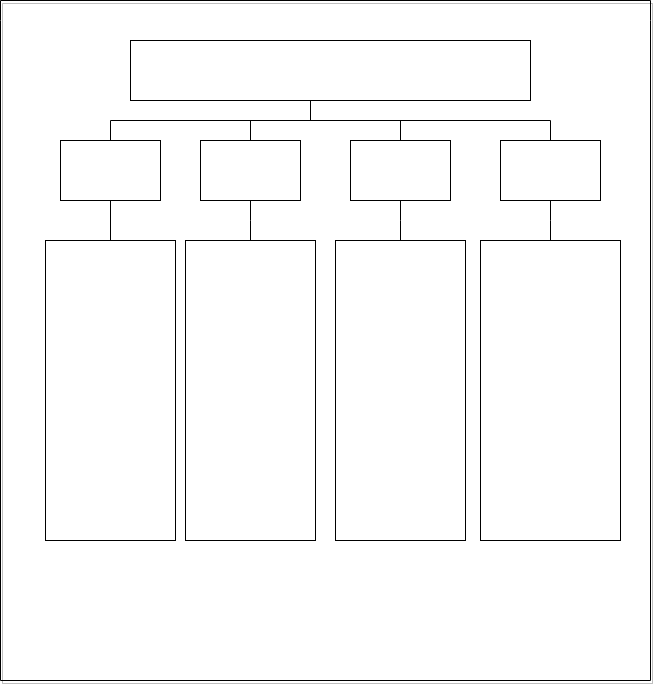

The diagram above was exported from draw.io. Its source (the exported page's mxGraphModel, read from the mxfile embedded in the PNG):
<mxGraphModel dx="1216" dy="637" grid="1" gridSize="10" guides="1" tooltips="1" connect="1" arrows="1" fold="1" page="1" pageScale="1" pageWidth="850" pageHeight="1100" background="none" math="0" shadow="0">
  <root>
    <mxCell id="0" />
    <mxCell id="1" parent="0" />
    <mxCell id="3" value="Tarantino Tech " style="swimlane;startSize=20;horizontal=1;containerType=tree;newEdgeStyle={&quot;edgeStyle&quot;:&quot;elbowEdgeStyle&quot;,&quot;startArrow&quot;:&quot;none&quot;,&quot;endArrow&quot;:&quot;none&quot;};swimlaneFillColor=none;fontSize=17;fontFamily=Times New Roman;glass=0;swimlaneLine=0;rounded=0;shadow=1;fillStyle=auto;fillColor=none;fontColor=#FFFFFF;" parent="1" vertex="1">
      <mxGeometry x="90" y="70" width="650" height="680" as="geometry" />
    </mxCell>
    <mxCell id="5" value="" style="edgeStyle=elbowEdgeStyle;elbow=vertical;sourcePerimeterSpacing=0;targetPerimeterSpacing=0;startArrow=none;endArrow=none;rounded=0;curved=0;" parent="3" source="6" target="8" edge="1">
      <mxGeometry relative="1" as="geometry">
        <Array as="points">
          <mxPoint x="310" y="120" />
          <mxPoint x="310" y="110" />
        </Array>
      </mxGeometry>
    </mxCell>
    <UserObject label="&lt;font color=&quot;#ffffff&quot; style=&quot;font-size: 16px;&quot; face=&quot;Times New Roman&quot;&gt;Wston Wolf, CEO.&lt;br&gt;Aldo Raine, CTO. Jules Winnfield, COO. Mia Wallace, CFO.&lt;/font&gt;" treeRoot="1" id="6">
      <mxCell style="whiteSpace=wrap;html=1;align=center;treeFolding=1;treeMoving=1;newEdgeStyle={&quot;edgeStyle&quot;:&quot;elbowEdgeStyle&quot;,&quot;startArrow&quot;:&quot;none&quot;,&quot;endArrow&quot;:&quot;none&quot;};fillColor=none;" parent="3" vertex="1">
        <mxGeometry x="130" y="40" width="400" height="60" as="geometry" />
      </mxCell>
    </UserObject>
    <mxCell id="8" value="&lt;font color=&quot;#ffffff&quot; style=&quot;font-size: 13px;&quot; face=&quot;Times New Roman&quot;&gt;Product Department&lt;/font&gt;" style="whiteSpace=wrap;html=1;align=center;verticalAlign=middle;treeFolding=1;treeMoving=1;newEdgeStyle={&quot;edgeStyle&quot;:&quot;elbowEdgeStyle&quot;,&quot;startArrow&quot;:&quot;none&quot;,&quot;endArrow&quot;:&quot;none&quot;};fillColor=none;" parent="3" vertex="1">
      <mxGeometry x="200" y="140" width="100" height="60" as="geometry" />
    </mxCell>
    <mxCell id="17" value="" style="edgeStyle=elbowEdgeStyle;elbow=vertical;sourcePerimeterSpacing=0;targetPerimeterSpacing=0;startArrow=none;endArrow=none;rounded=0;curved=0;" parent="3" source="6" target="18" edge="1">
      <mxGeometry relative="1" as="geometry">
        <mxPoint x="430" y="320" as="sourcePoint" />
        <Array as="points">
          <mxPoint x="310" y="120" />
          <mxPoint x="310" y="110" />
        </Array>
      </mxGeometry>
    </mxCell>
    <mxCell id="18" value="&lt;font color=&quot;#ffffff&quot; style=&quot;font-size: 13px;&quot; face=&quot;Times New Roman&quot;&gt;Operations Department&lt;/font&gt;" style="whiteSpace=wrap;html=1;align=center;verticalAlign=middle;treeFolding=1;treeMoving=1;newEdgeStyle={&quot;edgeStyle&quot;:&quot;elbowEdgeStyle&quot;,&quot;startArrow&quot;:&quot;none&quot;,&quot;endArrow&quot;:&quot;none&quot;};fillColor=none;" parent="3" vertex="1">
      <mxGeometry x="350" y="140" width="100" height="60" as="geometry" />
    </mxCell>
    <mxCell id="19" value="" style="edgeStyle=elbowEdgeStyle;elbow=vertical;sourcePerimeterSpacing=0;targetPerimeterSpacing=0;startArrow=none;endArrow=none;rounded=0;curved=0;" parent="3" target="20" edge="1">
      <mxGeometry relative="1" as="geometry">
        <mxPoint x="310" y="100" as="sourcePoint" />
        <Array as="points">
          <mxPoint x="320" y="120" />
          <mxPoint x="310" y="130" />
          <mxPoint x="310" y="110" />
        </Array>
      </mxGeometry>
    </mxCell>
    <mxCell id="20" value="&lt;font color=&quot;#ffffff&quot; style=&quot;font-size: 13px;&quot; face=&quot;Times New Roman&quot;&gt;Human Resourses&lt;/font&gt;" style="whiteSpace=wrap;html=1;align=center;verticalAlign=middle;treeFolding=1;treeMoving=1;newEdgeStyle={&quot;edgeStyle&quot;:&quot;elbowEdgeStyle&quot;,&quot;startArrow&quot;:&quot;none&quot;,&quot;endArrow&quot;:&quot;none&quot;};fillColor=none;" parent="3" vertex="1">
      <mxGeometry x="500" y="140" width="100" height="60" as="geometry" />
    </mxCell>
    <mxCell id="21" value="" style="edgeStyle=elbowEdgeStyle;elbow=vertical;sourcePerimeterSpacing=0;targetPerimeterSpacing=0;startArrow=none;endArrow=none;rounded=0;curved=0;" parent="3" target="22" edge="1">
      <mxGeometry relative="1" as="geometry">
        <mxPoint x="310" y="100" as="sourcePoint" />
        <Array as="points">
          <mxPoint x="220" y="120" />
          <mxPoint x="240" y="110" />
          <mxPoint x="250" y="110" />
          <mxPoint x="230" y="120" />
        </Array>
      </mxGeometry>
    </mxCell>
    <mxCell id="22" value="&lt;font color=&quot;#ffffff&quot; style=&quot;font-size: 13px;&quot; face=&quot;Times New Roman&quot;&gt;Development Department&lt;/font&gt;" style="whiteSpace=wrap;html=1;align=center;verticalAlign=middle;treeFolding=1;treeMoving=1;newEdgeStyle={&quot;edgeStyle&quot;:&quot;elbowEdgeStyle&quot;,&quot;startArrow&quot;:&quot;none&quot;,&quot;endArrow&quot;:&quot;none&quot;};fillColor=none;" parent="3" vertex="1">
      <mxGeometry x="60" y="140" width="100" height="60" as="geometry" />
    </mxCell>
    <mxCell id="29" value="" style="edgeStyle=elbowEdgeStyle;elbow=vertical;sourcePerimeterSpacing=0;targetPerimeterSpacing=0;startArrow=none;endArrow=none;rounded=0;curved=0;" parent="3" source="22" target="30" edge="1">
      <mxGeometry relative="1" as="geometry">
        <mxPoint x="425" y="160" as="sourcePoint" />
        <Array as="points">
          <mxPoint x="100" y="240" />
          <mxPoint x="390" y="170" />
        </Array>
      </mxGeometry>
    </mxCell>
    <mxCell id="30" value="&lt;span id=&quot;docs-internal-guid-e799ee07-7fff-43e9-9ac9-6543a05c805f&quot; style=&quot;font-size: 13px;&quot;&gt;&lt;font color=&quot;#ffffff&quot; face=&quot;Times New Roman&quot; style=&quot;font-size: 13px;&quot;&gt;&lt;p style=&quot;line-height: 1.38; margin-top: 0pt; margin-bottom: 0pt;&quot; dir=&quot;ltr&quot;&gt;&lt;span style=&quot;background-color: transparent; font-style: normal; font-variant: normal; text-decoration: none; vertical-align: baseline;&quot;&gt;&lt;b style=&quot;&quot;&gt;Lead Software Engineer:&lt;/b&gt;&amp;nbsp;&lt;/span&gt;&lt;/p&gt;&lt;p style=&quot;line-height: 1.38; margin-top: 0pt; margin-bottom: 0pt;&quot; dir=&quot;ltr&quot;&gt;&lt;span style=&quot;background-color: transparent; font-style: normal; font-variant: normal; text-decoration: none; vertical-align: baseline;&quot;&gt;Vincent Vega&lt;/span&gt;&lt;/p&gt;&lt;p style=&quot;line-height: 1.38; margin-top: 0pt; margin-bottom: 0pt;&quot; dir=&quot;ltr&quot;&gt;&lt;span style=&quot;background-color: transparent; font-style: normal; font-variant: normal; text-decoration: none; vertical-align: baseline;&quot;&gt;&lt;b&gt;&lt;br&gt;&lt;/b&gt;&lt;/span&gt;&lt;/p&gt;&lt;p style=&quot;line-height: 1.38; margin-top: 0pt; margin-bottom: 0pt;&quot; dir=&quot;ltr&quot;&gt;&lt;span style=&quot;background-color: transparent; font-style: normal; font-variant: normal; text-decoration: none; vertical-align: baseline;&quot;&gt;&lt;span style=&quot;&quot; class=&quot;Apple-tab-span&quot;&gt;&#09;&lt;/span&gt;&lt;/span&gt;&lt;span style=&quot;background-color: transparent; font-style: normal; font-variant: normal; text-decoration: none; vertical-align: baseline;&quot;&gt;&lt;b&gt;Senior Frontend&amp;nbsp;&lt;/b&gt;&lt;/span&gt;&lt;/p&gt;&lt;p style=&quot;line-height: 1.38; margin-top: 0pt; margin-bottom: 0pt;&quot; dir=&quot;ltr&quot;&gt;&lt;span style=&quot;background-color: transparent; font-style: normal; font-variant: normal; text-decoration: none; vertical-align: baseline;&quot;&gt;&lt;b&gt;Developer&lt;/b&gt;:&amp;nbsp;&lt;/span&gt;&lt;/p&gt;&lt;p style=&quot;line-height: 1.38; margin-top: 0pt; margin-bottom: 0pt;&quot; dir=&quot;ltr&quot;&gt;&lt;span style=&quot;background-color: transparent; font-style: normal; font-variant: normal; text-decoration: none; vertical-align: baseline;&quot;&gt;King Schultz&lt;/span&gt;&lt;/p&gt;&lt;p style=&quot;line-height: 1.38; margin-top: 0pt; margin-bottom: 0pt;&quot; dir=&quot;ltr&quot;&gt;&lt;span style=&quot;background-color: transparent; font-style: normal; font-variant: normal; text-decoration: none; vertical-align: baseline;&quot;&gt;&lt;b&gt;&lt;br&gt;&lt;/b&gt;&lt;/span&gt;&lt;/p&gt;&lt;p style=&quot;line-height: 1.38; margin-top: 0pt; margin-bottom: 0pt;&quot; dir=&quot;ltr&quot;&gt;&lt;span style=&quot;background-color: transparent; font-style: normal; font-variant: normal; text-decoration: none; vertical-align: baseline;&quot;&gt;&lt;span style=&quot;&quot; class=&quot;Apple-tab-span&quot;&gt;&#09;&lt;/span&gt;&lt;/span&gt;&lt;span style=&quot;background-color: transparent; font-style: normal; font-variant: normal; text-decoration: none; vertical-align: baseline;&quot;&gt;&lt;b&gt;Backend Developer&lt;/b&gt;: &lt;/span&gt;&lt;span style=&quot;background-color: transparent; font-style: normal; font-variant: normal; text-decoration: none; vertical-align: baseline;&quot;&gt;Bridget Von Hammersmark&lt;/span&gt;&lt;/p&gt;&lt;span style=&quot;background-color: transparent; font-style: normal; font-variant: normal; text-decoration: none; vertical-align: baseline;&quot;&gt;&lt;span style=&quot;&quot; class=&quot;Apple-tab-span&quot;&gt;&#09;&lt;/span&gt;&lt;/span&gt;&lt;span style=&quot;background-color: transparent; font-style: normal; font-variant: normal; text-decoration: none; vertical-align: baseline;&quot;&gt;&lt;b&gt;&lt;br&gt;QA Engineer&lt;/b&gt;: &lt;br&gt;&lt;/span&gt;&lt;span style=&quot;background-color: transparent; font-style: normal; font-variant: normal; text-decoration: none; vertical-align: baseline;&quot;&gt;Django Freeman&lt;/span&gt;&lt;/font&gt;&lt;/span&gt;" style="whiteSpace=wrap;html=1;align=center;verticalAlign=middle;treeFolding=1;treeMoving=1;newEdgeStyle={&quot;edgeStyle&quot;:&quot;elbowEdgeStyle&quot;,&quot;startArrow&quot;:&quot;none&quot;,&quot;endArrow&quot;:&quot;none&quot;};fillColor=none;" parent="3" vertex="1">
      <mxGeometry x="45" y="240" width="130" height="300" as="geometry" />
    </mxCell>
    <mxCell id="31" value="" style="edgeStyle=elbowEdgeStyle;elbow=vertical;sourcePerimeterSpacing=0;targetPerimeterSpacing=0;startArrow=none;endArrow=none;rounded=0;curved=0;" parent="3" source="8" target="32" edge="1">
      <mxGeometry relative="1" as="geometry">
        <mxPoint x="425" y="150" as="sourcePoint" />
      </mxGeometry>
    </mxCell>
    <mxCell id="32" value="&lt;span style=&quot;font-size: 13px;&quot; id=&quot;docs-internal-guid-25d80467-7fff-d87a-ffaf-dde440a955ff&quot;&gt;&lt;font color=&quot;#ffffff&quot; style=&quot;font-size: 13px;&quot; face=&quot;Times New Roman&quot;&gt;&lt;p style=&quot;line-height: 1.38; margin-top: 0pt; margin-bottom: 0pt;&quot; dir=&quot;ltr&quot;&gt;&lt;span style=&quot;background-color: transparent; font-variant-numeric: normal; font-variant-east-asian: normal; font-variant-alternates: normal; vertical-align: baseline;&quot;&gt;&lt;b style=&quot;&quot;&gt;Product Manager:&lt;/b&gt; &lt;/span&gt;&lt;span style=&quot;background-color: transparent; font-variant-numeric: normal; font-variant-east-asian: normal; font-variant-alternates: normal; vertical-align: baseline;&quot;&gt;Archie Hicox&lt;/span&gt;&lt;/p&gt;&lt;p style=&quot;line-height: 1.38; margin-top: 0pt; margin-bottom: 0pt;&quot; dir=&quot;ltr&quot;&gt;&lt;span style=&quot;background-color: transparent; font-variant-numeric: normal; font-variant-east-asian: normal; font-variant-alternates: normal; vertical-align: baseline;&quot;&gt;&amp;nbsp;&lt;/span&gt;&lt;/p&gt;&lt;p style=&quot;line-height: 1.38; margin-top: 0pt; margin-bottom: 0pt;&quot; dir=&quot;ltr&quot;&gt;&lt;span style=&quot;background-color: transparent; font-variant-numeric: normal; font-variant-east-asian: normal; font-variant-alternates: normal; vertical-align: baseline;&quot;&gt;&lt;span style=&quot;&quot; class=&quot;Apple-tab-span&quot;&gt;&#09;&lt;/span&gt;&lt;/span&gt;&lt;span style=&quot;background-color: transparent; font-variant-numeric: normal; font-variant-east-asian: normal; font-variant-alternates: normal; vertical-align: baseline;&quot;&gt;&lt;b&gt;UX/UI Designer:&lt;/b&gt; &lt;/span&gt;&lt;span style=&quot;background-color: transparent; font-variant-numeric: normal; font-variant-east-asian: normal; font-variant-alternates: normal; vertical-align: baseline;&quot;&gt;Bridget Von Hammersmark&lt;/span&gt;&lt;/p&gt;&lt;p style=&quot;line-height: 1.38; margin-top: 0pt; margin-bottom: 0pt;&quot; dir=&quot;ltr&quot;&gt;&lt;span style=&quot;background-color: transparent; font-variant-numeric: normal; font-variant-east-asian: normal; font-variant-alternates: normal; vertical-align: baseline;&quot;&gt;&lt;br&gt;&lt;/span&gt;&lt;/p&gt;&lt;p style=&quot;line-height: 1.38; margin-top: 0pt; margin-bottom: 0pt;&quot; dir=&quot;ltr&quot;&gt;&lt;span style=&quot;background-color: transparent; font-variant-numeric: normal; font-variant-east-asian: normal; font-variant-alternates: normal; vertical-align: baseline;&quot;&gt;&lt;span style=&quot;&quot; class=&quot;Apple-tab-span&quot;&gt;&#09;&lt;/span&gt;&lt;/span&gt;&lt;span style=&quot;background-color: transparent; font-variant-numeric: normal; font-variant-east-asian: normal; font-variant-alternates: normal; vertical-align: baseline;&quot;&gt;&lt;b&gt;Data Analyst:&lt;/b&gt;&amp;nbsp;&lt;/span&gt;&lt;/p&gt;&lt;p style=&quot;line-height: 1.38; margin-top: 0pt; margin-bottom: 0pt;&quot; dir=&quot;ltr&quot;&gt;&lt;span style=&quot;background-color: transparent; font-variant-numeric: normal; font-variant-east-asian: normal; font-variant-alternates: normal; vertical-align: baseline;&quot;&gt;Archie Hicox&lt;/span&gt;&lt;/p&gt;&lt;span style=&quot;background-color: transparent; font-variant-numeric: normal; font-variant-east-asian: normal; font-variant-alternates: normal; vertical-align: baseline;&quot;&gt;&lt;span style=&quot;&quot; class=&quot;Apple-tab-span&quot;&gt;&#09;&lt;/span&gt;&lt;/span&gt;&lt;span style=&quot;background-color: transparent; font-variant-numeric: normal; font-variant-east-asian: normal; font-variant-alternates: normal; vertical-align: baseline;&quot;&gt;&lt;br&gt;&lt;b&gt;Scrum Master:&lt;/b&gt; &lt;br&gt;&lt;/span&gt;&lt;span style=&quot;background-color: transparent; font-variant-numeric: normal; font-variant-east-asian: normal; font-variant-alternates: normal; vertical-align: baseline;&quot;&gt;Hans Landa&lt;/span&gt;&lt;/font&gt;&lt;/span&gt;" style="whiteSpace=wrap;html=1;align=center;verticalAlign=middle;treeFolding=1;treeMoving=1;newEdgeStyle={&quot;edgeStyle&quot;:&quot;elbowEdgeStyle&quot;,&quot;startArrow&quot;:&quot;none&quot;,&quot;endArrow&quot;:&quot;none&quot;};fillColor=none;" parent="3" vertex="1">
      <mxGeometry x="185" y="240" width="130" height="300" as="geometry" />
    </mxCell>
    <mxCell id="33" value="" style="edgeStyle=elbowEdgeStyle;elbow=vertical;sourcePerimeterSpacing=0;targetPerimeterSpacing=0;startArrow=none;endArrow=none;rounded=0;curved=0;" parent="3" source="18" target="34" edge="1">
      <mxGeometry relative="1" as="geometry">
        <mxPoint x="425" y="150" as="sourcePoint" />
      </mxGeometry>
    </mxCell>
    <mxCell id="34" value="&lt;span style=&quot;font-size: 13px;&quot; id=&quot;docs-internal-guid-2fe3ccd4-7fff-9ed2-d9b9-ab63693bc539&quot;&gt;&lt;font color=&quot;#ffffff&quot; style=&quot;font-size: 13px;&quot; face=&quot;Times New Roman&quot;&gt;&lt;p style=&quot;line-height: 1.38; margin-top: 0pt; margin-bottom: 0pt;&quot; dir=&quot;ltr&quot;&gt;&lt;span style=&quot;font-variant-numeric: normal; font-variant-east-asian: normal; font-variant-alternates: normal; vertical-align: baseline;&quot;&gt;&lt;b style=&quot;&quot;&gt;Operations Director/ VP of Operations:&amp;nbsp;&lt;/b&gt;&lt;/span&gt;&lt;/p&gt;&lt;p style=&quot;line-height: 1.38; margin-top: 0pt; margin-bottom: 0pt;&quot; dir=&quot;ltr&quot;&gt;&lt;span style=&quot;font-variant-numeric: normal; font-variant-east-asian: normal; font-variant-alternates: normal; vertical-align: baseline;&quot;&gt;Jackie Brown&lt;/span&gt;&lt;/p&gt;&lt;p style=&quot;line-height: 1.38; margin-top: 0pt; margin-bottom: 0pt;&quot; dir=&quot;ltr&quot;&gt;&lt;span style=&quot;font-variant-numeric: normal; font-variant-east-asian: normal; font-variant-alternates: normal; vertical-align: baseline;&quot;&gt;&lt;br&gt;&lt;/span&gt;&lt;/p&gt;&lt;p style=&quot;line-height: 1.38; margin-top: 0pt; margin-bottom: 0pt;&quot; dir=&quot;ltr&quot;&gt;&lt;b&gt;&lt;span style=&quot;font-variant-numeric: normal; font-variant-east-asian: normal; font-variant-alternates: normal; vertical-align: baseline;&quot;&gt;&lt;span style=&quot;&quot; class=&quot;Apple-tab-span&quot;&gt;&#09;&lt;/span&gt;&lt;/span&gt;&lt;span style=&quot;font-variant-numeric: normal; font-variant-east-asian: normal; font-variant-alternates: normal; vertical-align: baseline;&quot;&gt;Supply Chain Manager:&amp;nbsp;&lt;/span&gt;&lt;/b&gt;&lt;/p&gt;&lt;p style=&quot;line-height: 1.38; margin-top: 0pt; margin-bottom: 0pt;&quot; dir=&quot;ltr&quot;&gt;&lt;span style=&quot;font-variant-numeric: normal; font-variant-east-asian: normal; font-variant-alternates: normal; vertical-align: baseline;&quot;&gt;Butch Coolidge&lt;/span&gt;&lt;/p&gt;&lt;p style=&quot;line-height: 1.38; margin-top: 0pt; margin-bottom: 0pt;&quot; dir=&quot;ltr&quot;&gt;&lt;span style=&quot;font-variant-numeric: normal; font-variant-east-asian: normal; font-variant-alternates: normal; vertical-align: baseline;&quot;&gt;&lt;br&gt;&lt;/span&gt;&lt;/p&gt;&lt;p style=&quot;line-height: 1.38; margin-top: 0pt; margin-bottom: 0pt;&quot; dir=&quot;ltr&quot;&gt;&lt;span style=&quot;font-variant-numeric: normal; font-variant-east-asian: normal; font-variant-alternates: normal; vertical-align: baseline;&quot;&gt;&lt;span style=&quot;&quot; class=&quot;Apple-tab-span&quot;&gt;&#09;&lt;/span&gt;&lt;/span&gt;&lt;span style=&quot;font-variant-numeric: normal; font-variant-east-asian: normal; font-variant-alternates: normal; vertical-align: baseline;&quot;&gt;&lt;b&gt;Facilities Manager:&lt;/b&gt;&amp;nbsp;&lt;/span&gt;&lt;/p&gt;&lt;p style=&quot;line-height: 1.38; margin-top: 0pt; margin-bottom: 0pt;&quot; dir=&quot;ltr&quot;&gt;&lt;span style=&quot;font-variant-numeric: normal; font-variant-east-asian: normal; font-variant-alternates: normal; vertical-align: baseline;&quot;&gt;Ordell Robbie&amp;nbsp;&lt;/span&gt;&lt;/p&gt;&lt;span style=&quot;font-variant-numeric: normal; font-variant-east-asian: normal; font-variant-alternates: normal; vertical-align: baseline;&quot;&gt;&lt;span style=&quot;&quot; class=&quot;Apple-tab-span&quot;&gt;&#09;&lt;/span&gt;&lt;/span&gt;&lt;span style=&quot;font-variant-numeric: normal; font-variant-east-asian: normal; font-variant-alternates: normal; vertical-align: baseline;&quot;&gt;&lt;br&gt;&lt;b&gt;Security Officer:&lt;/b&gt; &lt;br&gt;&lt;/span&gt;&lt;span style=&quot;font-variant-numeric: normal; font-variant-east-asian: normal; font-variant-alternates: normal; vertical-align: baseline;&quot;&gt;Elle Driver&lt;/span&gt;&lt;/font&gt;&lt;/span&gt;" style="whiteSpace=wrap;html=1;align=center;verticalAlign=middle;treeFolding=1;treeMoving=1;newEdgeStyle={&quot;edgeStyle&quot;:&quot;elbowEdgeStyle&quot;,&quot;startArrow&quot;:&quot;none&quot;,&quot;endArrow&quot;:&quot;none&quot;};fillColor=none;" parent="3" vertex="1">
      <mxGeometry x="335" y="240" width="130" height="300" as="geometry" />
    </mxCell>
    <mxCell id="35" value="" style="edgeStyle=elbowEdgeStyle;elbow=vertical;sourcePerimeterSpacing=0;targetPerimeterSpacing=0;startArrow=none;endArrow=none;rounded=0;curved=0;" parent="3" source="20" target="36" edge="1">
      <mxGeometry relative="1" as="geometry">
        <mxPoint x="425" y="150" as="sourcePoint" />
      </mxGeometry>
    </mxCell>
    <mxCell id="36" value="&lt;span style=&quot;font-size: 13px;&quot; id=&quot;docs-internal-guid-3576dbf7-7fff-b66c-99b4-dacb2f873062&quot;&gt;&lt;font color=&quot;#ffffff&quot; face=&quot;Times New Roman&quot; style=&quot;font-size: 13px;&quot;&gt;&lt;p style=&quot;line-height: 1.38; margin-top: 0pt; margin-bottom: 0pt;&quot; dir=&quot;ltr&quot;&gt;&lt;span style=&quot;background-color: transparent; font-variant-numeric: normal; font-variant-east-asian: normal; font-variant-alternates: normal; vertical-align: baseline;&quot;&gt;&lt;b style=&quot;&quot;&gt;HR Director&lt;/b&gt;:&lt;/span&gt;&lt;span style=&quot;background-color: transparent; font-variant-numeric: normal; font-variant-east-asian: normal; font-variant-alternates: normal; vertical-align: baseline;&quot;&gt;&amp;nbsp;&lt;/span&gt;&lt;/p&gt;&lt;p style=&quot;line-height: 1.38; margin-top: 0pt; margin-bottom: 0pt;&quot; dir=&quot;ltr&quot;&gt;&lt;span style=&quot;background-color: transparent; font-variant-numeric: normal; font-variant-east-asian: normal; font-variant-alternates: normal; vertical-align: baseline;&quot;&gt;Hugo Stiglitz&amp;nbsp;&lt;/span&gt;&lt;/p&gt;&lt;p style=&quot;line-height: 1.38; margin-top: 0pt; margin-bottom: 0pt;&quot; dir=&quot;ltr&quot;&gt;&lt;span style=&quot;background-color: transparent; font-variant-numeric: normal; font-variant-east-asian: normal; font-variant-alternates: normal; vertical-align: baseline;&quot;&gt;&lt;br&gt;&lt;/span&gt;&lt;/p&gt;&lt;p style=&quot;line-height: 1.38; margin-top: 0pt; margin-bottom: 0pt;&quot; dir=&quot;ltr&quot;&gt;&lt;b&gt;&lt;span style=&quot;background-color: transparent; font-variant-numeric: normal; font-variant-east-asian: normal; font-variant-alternates: normal; vertical-align: baseline;&quot;&gt;&lt;span style=&quot;&quot; class=&quot;Apple-tab-span&quot;&gt;&#09;&lt;/span&gt;&lt;/span&gt;&lt;span style=&quot;background-color: transparent; font-variant-numeric: normal; font-variant-east-asian: normal; font-variant-alternates: normal; vertical-align: baseline;&quot;&gt;Talent Acquisition Specialist:&lt;/span&gt;&lt;/b&gt;&lt;/p&gt;&lt;p style=&quot;line-height: 1.38; margin-top: 0pt; margin-bottom: 0pt;&quot; dir=&quot;ltr&quot;&gt;&lt;span style=&quot;background-color: transparent; font-variant-numeric: normal; font-variant-east-asian: normal; font-variant-alternates: normal; vertical-align: baseline;&quot;&gt;&lt;/span&gt;&lt;span style=&quot;background-color: transparent; font-variant-numeric: normal; font-variant-east-asian: normal; font-variant-alternates: normal; vertical-align: baseline;&quot;&gt;Beatrix Kiddo&lt;/span&gt;&lt;/p&gt;&lt;p style=&quot;line-height: 1.38; margin-top: 0pt; margin-bottom: 0pt;&quot; dir=&quot;ltr&quot;&gt;&lt;span style=&quot;background-color: transparent; font-variant-numeric: normal; font-variant-east-asian: normal; font-variant-alternates: normal; vertical-align: baseline;&quot;&gt;&lt;br&gt;&lt;/span&gt;&lt;/p&gt;&lt;p style=&quot;line-height: 1.38; margin-top: 0pt; margin-bottom: 0pt;&quot; dir=&quot;ltr&quot;&gt;&lt;b&gt;&lt;span style=&quot;background-color: transparent; font-variant-numeric: normal; font-variant-east-asian: normal; font-variant-alternates: normal; vertical-align: baseline;&quot;&gt;&lt;span style=&quot;&quot; class=&quot;Apple-tab-span&quot;&gt;&#09;&lt;/span&gt;&lt;/span&gt;&lt;span style=&quot;background-color: transparent; font-variant-numeric: normal; font-variant-east-asian: normal; font-variant-alternates: normal; vertical-align: baseline;&quot;&gt;Employee Relations Manager:&amp;nbsp;&lt;/span&gt;&lt;/b&gt;&lt;/p&gt;&lt;p style=&quot;line-height: 1.38; margin-top: 0pt; margin-bottom: 0pt;&quot; dir=&quot;ltr&quot;&gt;&lt;span style=&quot;background-color: transparent; font-variant-numeric: normal; font-variant-east-asian: normal; font-variant-alternates: normal; vertical-align: baseline;&quot;&gt;Daisy Domergue&lt;/span&gt;&lt;/p&gt;&lt;span style=&quot;background-color: transparent; font-variant-numeric: normal; font-variant-east-asian: normal; font-variant-alternates: normal; vertical-align: baseline;&quot;&gt;&lt;span style=&quot;&quot; class=&quot;Apple-tab-span&quot;&gt;&#09;&lt;/span&gt;&lt;/span&gt;&lt;span style=&quot;background-color: transparent; font-variant-numeric: normal; font-variant-east-asian: normal; font-variant-alternates: normal; vertical-align: baseline;&quot;&gt;&lt;br&gt;&lt;b&gt;Training and Development Coordinator: &lt;/b&gt;&lt;br&gt;&lt;/span&gt;&lt;span style=&quot;background-color: transparent; font-variant-numeric: normal; font-variant-east-asian: normal; font-variant-alternates: normal; vertical-align: baseline;&quot;&gt;Gogo Yubari&lt;/span&gt;&lt;/font&gt;&lt;/span&gt;" style="whiteSpace=wrap;html=1;align=center;verticalAlign=middle;treeFolding=1;treeMoving=1;newEdgeStyle={&quot;edgeStyle&quot;:&quot;elbowEdgeStyle&quot;,&quot;startArrow&quot;:&quot;none&quot;,&quot;endArrow&quot;:&quot;none&quot;};fillColor=none;" parent="3" vertex="1">
      <mxGeometry x="480" y="240" width="140" height="300" as="geometry" />
    </mxCell>
  </root>
</mxGraphModel>